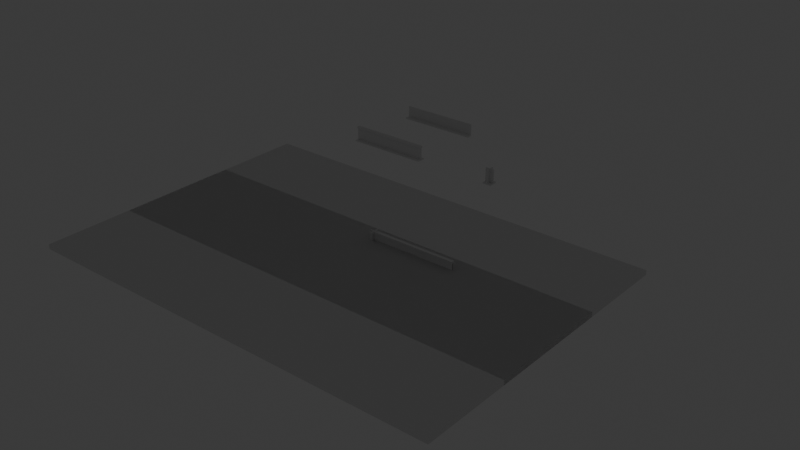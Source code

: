 # Source: ceiling-grid.blend  (saved by Blender 5.2.44; exported with 4.5.12 LTS)
import bpy
from mathutils import Matrix  # noqa: F401  (used for matrix-valued properties, if any)

bpy.ops.wm.read_factory_settings(use_empty=True)
scene = bpy.context.scene
scene.name = 'Scene'

# ---- collections
col_collection = bpy.data.collections.new('Collection'); scene.collection.children.link(col_collection)
col_authoring_overview___not_exported = bpy.data.collections.new('Authoring overview - not exported'); scene.collection.children.link(col_authoring_overview___not_exported)

# ---- images (referenced by path relative to the original .blend; pixels are not part of the script)
import os
ASSET_DIR = os.environ.get("B2B_ASSET_DIR", "")  # directory of the original .blend (textures are referenced by path, not embedded)
HERE = os.path.dirname(os.path.abspath(__file__))  # packed textures are extracted next to this script under _unpacked/

def load_image(name, relpath, width, height, colorspace="sRGB"):
    """Load a texture the original file referenced (path relative to the .blend, or extracted next to this script)."""
    p = next((c for c in (os.path.join(HERE, relpath), os.path.join(ASSET_DIR, relpath)) if relpath and os.path.exists(c)), "")
    if p:
        img = bpy.data.images.load(p, check_existing=True)
        img.name = name
    else:  # same state as the original file: an image datablock whose file is absent (Cycles renders it pink)
        img = bpy.data.images.new(name, width, height)
        img.source = "FILE"
        img.filepath = "//" + (relpath or name)
    img.colorspace_settings.name = colorspace
    return img
img_baked_mineral_fibre_grain = load_image('Baked mineral fibre grain', '_unpacked/ceiling-tile-grain.ad70cfdc.png', 256, 256, 'sRGB')

# ---- materials (node trees are filled in below, after node groups)
mat_gridpaint = bpy.data.materials.new('GridPaint')
mat_gridpaint.diffuse_color = (0.88, 0.88, 0.86, 1.0)
mat_acousticfiber = bpy.data.materials.new('AcousticFiber')
mat_acousticfiber.diffuse_color = (0.92, 0.91, 0.88, 1.0)

# ---- material node trees
mat_gridpaint.use_nodes = True; mat_gridpaint.node_tree.nodes.clear()
_N = mat_gridpaint.node_tree.nodes; _L = mat_gridpaint.node_tree.links
n0 = _N.new('ShaderNodeBsdfPrincipled'); n0.name = 'Principled BSDF'; n0.location = (-200, 100)
n0.inputs[10].default_value = 0.005
n1 = _N.new('ShaderNodeOutputMaterial'); n1.name = 'Material Output'; n1.location = (200, 100)
_L.new(n0.outputs[0], n1.inputs[0])
n1.is_active_output = True
mat_acousticfiber.use_nodes = True; mat_acousticfiber.node_tree.nodes.clear()
_N = mat_acousticfiber.node_tree.nodes; _L = mat_acousticfiber.node_tree.links
n0 = _N.new('ShaderNodeBsdfPrincipled'); n0.name = 'Principled BSDF'; n0.location = (-200, 100)
n0.inputs[2].default_value = 0.92
n0.inputs[10].default_value = 0.005
n1 = _N.new('ShaderNodeOutputMaterial'); n1.name = 'Material Output'; n1.location = (200, 100)
n2 = _N.new('ShaderNodeTexCoord'); n2.name = 'Texture Coordinate'; n2.location = (0, 0)
n3 = _N.new('ShaderNodeTexNoise'); n3.name = 'Noise Texture'; n3.location = (0, 0)
n3.width = 160
n3.inputs[2].default_value = 135.0
n4 = _N.new('ShaderNodeValToRGB'); n4.name = 'Color Ramp'; n4.location = (0, 0)
while len(n4.color_ramp.elements) > 1: n4.color_ramp.elements.remove(n4.color_ramp.elements[-1])
n4.color_ramp.elements[0].position = 0.28; n4.color_ramp.elements[0].color = (0.32, 0.31, 0.29, 1.0)
_e = n4.color_ramp.elements.new(0.57); _e.color = (0.95, 0.94, 0.9, 1.0)
n5 = _N.new('ShaderNodeEmission'); n5.name = 'Emission'; n5.location = (0, 0)
n6 = _N.new('ShaderNodeTexImage'); n6.name = 'Image Texture'; n6.location = (0, 0)
n6.image = img_baked_mineral_fibre_grain
_L.new(n2.outputs[2], n3.inputs[0])
_L.new(n3.outputs[0], n4.inputs[0])
_L.new(n4.outputs[0], n5.inputs[0])
_L.new(n0.outputs[0], n1.inputs[0])
n1.is_active_output = True

# ---- world
world_world = bpy.data.worlds.new('World'); scene.world = world_world
world_world.use_nodes = True; world_world.node_tree.nodes.clear()
_N = world_world.node_tree.nodes; _L = world_world.node_tree.links
n0 = _N.new('ShaderNodeOutputWorld'); n0.name = 'World Output'; n0.location = (200, 100)
n1 = _N.new('ShaderNodeBackground'); n1.name = 'Background'; n1.location = (-200, 100)
n1.inputs[0].default_value = (0.05088, 0.05088, 0.05088, 1.0)
_L.new(n1.outputs[0], n0.inputs[0])
n0.is_active_output = True
world_world.color = (0.05088, 0.05088, 0.05088)
world_world.sun_shadow_jitter_overblur = 0.0

# ---- meshes
me_tbar = bpy.data.meshes.new('TBar')
me_tbar.from_pydata([(0.0, 0.05, -0.075), (0.0, -0.05, -0.075), (0.0, -0.054, -0.071), (0.0, -0.054, -0.063), (0.0, -0.05, -0.059), (0.0, -0.006, -0.059), (0.0, -0.006, 0.085), (0.0, -0.018, 0.085), (0.0, -0.018, 0.11), (0.0, 0.018, 0.11), (0.0, 0.018, 0.085), (0.0, 0.006, 0.085), (0.0, 0.006, -0.059), (0.0, 0.05, -0.059), (0.0, 0.054, -0.063), (0.0, 0.054, -0.071), (1.0, 0.05, -0.075), (1.0, -0.05, -0.075), (1.0, -0.054, -0.071), (1.0, -0.054, -0.063), (1.0, -0.05, -0.059), (1.0, -0.006, -0.059), (1.0, -0.006, 0.085), (1.0, -0.018, 0.085), (1.0, -0.018, 0.11), (1.0, 0.018, 0.11), (1.0, 0.018, 0.085), (1.0, 0.006, 0.085), (1.0, 0.006, -0.059), (1.0, 0.05, -0.059), (1.0, 0.054, -0.063), (1.0, 0.054, -0.071)], [], [(0, 16, 17, 1), (1, 17, 18, 2), (2, 18, 19, 3), (3, 19, 20, 4), (4, 20, 21, 5), (5, 21, 22, 6), (6, 22, 23, 7), (7, 23, 24, 8), (8, 24, 25, 9), (9, 25, 26, 10), (10, 26, 27, 11), (11, 27, 28, 12), (12, 28, 29, 13), (13, 29, 30, 14), (14, 30, 31, 15), (15, 31, 16, 0), (15, 0, 1, 2, 3, 4, 5, 6, 7, 8, 9, 10, 11, 12, 13, 14), (16, 31, 30, 29, 28, 27, 26, 25, 24, 23, 22, 21, 20, 19, 18, 17)])
_uv = me_tbar.uv_layers.new(name='SurfaceFeet')
_uv.uv.foreach_set('vector', [0.0, 0.05, 1.0, 0.05, 1.0, -0.05, 0.0, -0.05, 0.0, -0.075, 1.0, -0.075, 1.0, -0.071, 0.0, -0.071, 0.0, -0.071, 1.0, -0.071, 1.0, -0.063, 0.0, -0.063, 0.0, -0.063, 1.0, -0.063, 1.0, -0.059, 0.0, -0.059, 0.0, -0.05, 1.0, -0.05, 1.0, -0.006, 0.0, -0.006, 0.0, -0.059, 1.0, -0.059, 1.0, 0.085, 0.0, 0.085, 0.0, -0.006, 1.0, -0.006, 1.0, -0.018, 0.0, -0.018, 0.0, 0.085, 1.0, 0.085, 1.0, 0.11, 0.0, 0.11, 0.0, -0.018, 1.0, -0.018, 1.0, 0.018, 0.0, 0.018, 0.0, 0.11, 1.0, 0.11, 1.0, 0.085, 0.0, 0.085, 0.0, 0.018, 1.0, 0.018, 1.0, 0.006, 0.0, 0.006, 0.0, 0.085, 1.0, 0.085, 1.0, -0.059, 0.0, -0.059, 0.0, 0.006, 1.0, 0.006, 1.0, 0.05, 0.0, 0.05, 0.0, -0.059, 1.0, -0.059, 1.0, -0.063, 0.0, -0.063, 0.0, -0.063, 1.0, -0.063, 1.0, -0.071, 0.0, -0.071, 0.0, -0.071, 1.0, -0.071, 1.0, -0.075, 0.0, -0.075, 0.054, -0.071, 0.05, -0.075, -0.05, -0.075, -0.054, -0.071, -0.054, -0.063, -0.05, -0.059, -0.006, -0.059, -0.006, 0.085, -0.018, 0.085, -0.018, 0.11, 0.018, 0.11, 0.018, 0.085, 0.006, 0.085, 0.006, -0.059, 0.05, -0.059, 0.054, -0.063, 0.05, -0.075, 0.054, -0.071, 0.054, -0.063, 0.05, -0.059, 0.006, -0.059, 0.006, 0.085, 0.018, 0.085, 0.018, 0.11, -0.018, 0.11, -0.018, 0.085, -0.006, 0.085, -0.006, -0.059, -0.05, -0.059, -0.054, -0.063, -0.054, -0.071, -0.05, -0.075])
me_tbar.materials.append(mat_gridpaint)
me_tbar.update()
me_edgeangle = bpy.data.meshes.new('EdgeAngle')
me_edgeangle.from_pydata([(0.0, 0.0, -0.077), (0.0, -0.07, -0.077), (0.0, -0.074, -0.073), (0.0, -0.074, -0.061), (0.0, -0.012, -0.061), (0.0, -0.012, 0.08), (0.0, 0.0, 0.08), (1.0, 0.0, -0.077), (1.0, -0.07, -0.077), (1.0, -0.074, -0.073), (1.0, -0.074, -0.061), (1.0, -0.012, -0.061), (1.0, -0.012, 0.08), (1.0, 0.0, 0.08)], [], [(0, 7, 8, 1), (1, 8, 9, 2), (2, 9, 10, 3), (3, 10, 11, 4), (4, 11, 12, 5), (5, 12, 13, 6), (6, 13, 7, 0), (6, 0, 1, 2, 3, 4, 5), (7, 13, 12, 11, 10, 9, 8)])
_uv = me_edgeangle.uv_layers.new(name='SurfaceFeet')
_uv.uv.foreach_set('vector', [0.0, 0.0, 1.0, 0.0, 1.0, -0.07, 0.0, -0.07, 0.0, -0.077, 1.0, -0.077, 1.0, -0.073, 0.0, -0.073, 0.0, -0.073, 1.0, -0.073, 1.0, -0.061, 0.0, -0.061, 0.0, -0.074, 1.0, -0.074, 1.0, -0.012, 0.0, -0.012, 0.0, -0.061, 1.0, -0.061, 1.0, 0.08, 0.0, 0.08, 0.0, -0.012, 1.0, -0.012, 1.0, 0.0, 0.0, 0.0, 0.0, 0.08, 1.0, 0.08, 1.0, -0.077, 0.0, -0.077, 0.0, 0.08, 0.0, -0.077, -0.07, -0.077, -0.074, -0.073, -0.074, -0.061, -0.012, -0.061, -0.012, 0.08, 0.0, -0.077, 0.0, 0.08, -0.012, 0.08, -0.012, -0.061, -0.074, -0.061, -0.074, -0.073, -0.07, -0.077])
me_edgeangle.materials.append(mat_gridpaint)
me_edgeangle.update()
me_crosstee = bpy.data.meshes.new('CrossTee')
me_crosstee.from_pydata([(-0.054, 0.054, -0.075), (-0.054, 0.006, -0.075), (-0.054, 0.006, -0.059), (-0.054, 0.054, -0.059), (-0.006, 0.054, -0.075), (-0.006, 0.006, -0.075), (-0.006, 0.006, -0.059), (-0.006, 0.054, -0.059), (-0.054, -0.006, -0.075), (-0.054, -0.006, -0.059), (-0.006, -0.006, -0.075), (-0.054, -0.054, -0.075), (-0.054, -0.054, -0.059), (-0.006, -0.054, -0.075), (-0.006, -0.054, -0.059), (-0.006, -0.006, -0.059), (-0.054, -0.006, 0.11), (-0.054, 0.006, 0.11), (-0.006, -0.006, 0.11), (-0.006, 0.006, 0.11), (0.006, 0.054, -0.075), (0.006, 0.006, -0.075), (0.006, 0.054, -0.059), (0.006, -0.006, -0.075), (0.006, -0.054, -0.075), (0.006, -0.054, -0.059), (-0.006, 0.054, 0.11), (0.006, 0.054, 0.11), (0.006, 0.006, 0.11), (0.006, 0.006, -0.059), (0.006, -0.006, 0.11), (-0.006, -0.054, 0.11), (0.006, -0.006, -0.059), (0.006, -0.054, 0.11), (0.054, 0.054, -0.075), (0.054, 0.054, -0.059), (0.054, 0.006, -0.059), (0.054, 0.006, -0.075), (0.054, -0.006, -0.059), (0.054, -0.006, -0.075), (0.054, -0.054, -0.059), (0.054, -0.054, -0.075), (0.054, 0.006, 0.11), (0.054, -0.006, 0.11)], [], [(0, 1, 2, 3), (0, 4, 5, 1), (3, 2, 6, 7), (0, 3, 7, 4), (1, 8, 9, 2), (1, 5, 10, 8), (8, 11, 12, 9), (8, 10, 13, 11), (9, 12, 14, 15), (11, 13, 14, 12), (2, 9, 16, 17), (17, 16, 18, 19), (2, 17, 19, 6), (9, 15, 18, 16), (4, 20, 21, 5), (4, 7, 22, 20), (5, 21, 23, 10), (10, 23, 24, 13), (13, 24, 25, 14), (7, 6, 19, 26), (22, 27, 28, 29), (26, 19, 28, 27), (7, 26, 27, 22), (19, 18, 30, 28), (15, 14, 31, 18), (32, 30, 33, 25), (18, 31, 33, 30), (14, 25, 33, 31), (34, 35, 36, 37), (20, 34, 37, 21), (22, 29, 36, 35), (20, 22, 35, 34), (37, 36, 38, 39), (21, 37, 39, 23), (39, 38, 40, 41), (23, 39, 41, 24), (32, 25, 40, 38), (24, 41, 40, 25), (36, 42, 43, 38), (28, 30, 43, 42), (29, 28, 42, 36), (32, 38, 43, 30)])
_uv = me_crosstee.uv_layers.new(name='SurfaceFeet')
_uv.uv.foreach_set('vector', [0.054, -0.075, 0.006, -0.075, 0.006, -0.059, 0.054, -0.059, -0.054, 0.054, -0.006, 0.054, -0.006, 0.006, -0.054, 0.006, -0.054, 0.054, -0.054, 0.006, -0.006, 0.006, -0.006, 0.054, -0.054, -0.075, -0.054, -0.059, -0.006, -0.059, -0.006, -0.075, 0.006, -0.075, -0.006, -0.075, -0.006, -0.059, 0.006, -0.059, -0.054, 0.006, -0.006, 0.006, -0.006, -0.006, -0.054, -0.006, -0.006, -0.075, -0.054, -0.075, -0.054, -0.059, -0.006, -0.059, -0.054, -0.006, -0.006, -0.006, -0.006, -0.054, -0.054, -0.054, -0.054, -0.006, -0.054, -0.054, -0.006, -0.054, -0.006, -0.006, -0.054, -0.075, -0.006, -0.075, -0.006, -0.059, -0.054, -0.059, 0.006, -0.059, -0.006, -0.059, -0.006, 0.11, 0.006, 0.11, -0.054, 0.006, -0.054, -0.006, -0.006, -0.006, -0.006, 0.006, -0.054, -0.059, -0.054, 0.11, -0.006, 0.11, -0.006, -0.059, -0.054, -0.059, -0.006, -0.059, -0.006, 0.11, -0.054, 0.11, -0.006, 0.054, 0.006, 0.054, 0.006, 0.006, -0.006, 0.006, -0.006, -0.075, -0.006, -0.059, 0.006, -0.059, 0.006, -0.075, -0.006, 0.006, 0.006, 0.006, 0.006, -0.006, -0.006, -0.006, -0.006, -0.006, 0.006, -0.006, 0.006, -0.054, -0.006, -0.054, -0.006, -0.075, 0.006, -0.075, 0.006, -0.059, -0.006, -0.059, 0.054, -0.059, 0.006, -0.059, 0.006, 0.11, 0.054, 0.11, 0.054, -0.059, 0.054, 0.11, 0.006, 0.11, 0.006, -0.059, -0.006, 0.054, -0.006, 0.006, 0.006, 0.006, 0.006, 0.054, -0.006, -0.059, -0.006, 0.11, 0.006, 0.11, 0.006, -0.059, -0.006, 0.006, -0.006, -0.006, 0.006, -0.006, 0.006, 0.006, -0.006, -0.059, -0.054, -0.059, -0.054, 0.11, -0.006, 0.11, -0.006, -0.059, -0.006, 0.11, -0.054, 0.11, -0.054, -0.059, -0.006, -0.006, -0.006, -0.054, 0.006, -0.054, 0.006, -0.006, -0.006, -0.059, 0.006, -0.059, 0.006, 0.11, -0.006, 0.11, 0.054, -0.075, 0.054, -0.059, 0.006, -0.059, 0.006, -0.075, 0.006, 0.054, 0.054, 0.054, 0.054, 0.006, 0.006, 0.006, 0.006, 0.054, 0.006, 0.006, 0.054, 0.006, 0.054, 0.054, 0.006, -0.075, 0.006, -0.059, 0.054, -0.059, 0.054, -0.075, 0.006, -0.075, 0.006, -0.059, -0.006, -0.059, -0.006, -0.075, 0.006, 0.006, 0.054, 0.006, 0.054, -0.006, 0.006, -0.006, -0.006, -0.075, -0.006, -0.059, -0.054, -0.059, -0.054, -0.075, 0.006, -0.006, 0.054, -0.006, 0.054, -0.054, 0.006, -0.054, 0.006, -0.006, 0.006, -0.054, 0.054, -0.054, 0.054, -0.006, 0.006, -0.075, 0.054, -0.075, 0.054, -0.059, 0.006, -0.059, 0.006, -0.059, 0.006, 0.11, -0.006, 0.11, -0.006, -0.059, 0.006, 0.006, 0.006, -0.006, 0.054, -0.006, 0.054, 0.006, 0.006, -0.059, 0.006, 0.11, 0.054, 0.11, 0.054, -0.059, 0.006, -0.059, 0.054, -0.059, 0.054, 0.11, 0.006, 0.11])
me_crosstee.materials.append(mat_gridpaint)
me_crosstee.update()
me_tilerim = bpy.data.meshes.new('TileRim')
me_tilerim.from_pydata([(-2.44, 1.19, 0.018), (2.44, 1.19, 0.018), (2.44, -1.19, 0.018), (-2.44, -1.19, 0.018), (-2.44, 1.19, -0.035), (2.44, 1.19, -0.035), (2.44, -1.19, -0.035), (-2.44, -1.19, -0.035), (-2.423, 1.173, -0.035), (2.423, 1.173, -0.035), (2.423, -1.173, -0.035), (-2.423, -1.173, -0.035), (-2.414, 1.164, -0.055), (2.414, 1.164, -0.055), (2.414, -1.164, -0.055), (-2.414, -1.164, -0.055)], [], [(0, 1, 5, 4), (1, 2, 6, 5), (2, 3, 7, 6), (3, 0, 4, 7), (4, 5, 9, 8), (5, 6, 10, 9), (6, 7, 11, 10), (7, 4, 8, 11), (8, 9, 13, 12), (9, 10, 14, 13), (10, 11, 15, 14), (11, 8, 12, 15), (3, 2, 1, 0), (12, 13, 14, 15)])
_uv = me_tilerim.uv_layers.new(name='SurfaceFeet')
_uv.uv.foreach_set('vector', [-2.44, 0.018, 2.44, 0.018, 2.44, -0.035, -2.44, -0.035, 1.19, 0.018, -1.19, 0.018, -1.19, -0.035, 1.19, -0.035, 2.44, 0.018, -2.44, 0.018, -2.44, -0.035, 2.44, -0.035, -1.19, 0.018, 1.19, 0.018, 1.19, -0.035, -1.19, -0.035, -1.173e-08, -2.404e-08, 1.0, -2.404e-08, 0.9965, 0.007143, 0.003484, 0.007143, 1.0, -2.404e-08, 1.0, 1.0, 0.9965, 0.9929, 0.9965, 0.007143, 1.0, 1.0, -1.173e-08, 1.0, 0.003484, 0.9929, 0.9965, 0.9929, -1.173e-08, 1.0, -1.173e-08, -2.404e-08, 0.003484, 0.007143, 0.003484, 0.9929, -2.423, -0.035, 2.423, -0.035, 2.414, -0.055, -2.414, -0.055, 1.173, -0.035, -1.173, -0.035, -1.164, -0.055, 1.164, -0.055, 2.423, -0.035, -2.423, -0.035, -2.414, -0.055, 2.414, -0.055, -1.173, -0.035, 1.173, -0.035, 1.164, -0.055, -1.164, -0.055, -1.173e-08, 1.0, 1.0, 1.0, 1.0, -2.404e-08, -1.173e-08, -2.404e-08, 0.005328, 0.01092, 0.9947, 0.01092, 0.9947, 0.9891, 0.005328, 0.9891])
me_tilerim.materials.append(mat_acousticfiber)
me_tilerim.update()

# ---- objects
ob_tbar = bpy.data.objects.new('TBar', me_tbar)
ob_edgeangle = bpy.data.objects.new('EdgeAngle', me_edgeangle)
ob_crosstee = bpy.data.objects.new('CrossTee', me_crosstee)
ob_tilerim = bpy.data.objects.new('TileRim', me_tilerim)
ob_tbar_overview = bpy.data.objects.new('TBar overview', me_tbar)
ob_edgeangle_overview = bpy.data.objects.new('EdgeAngle overview', me_edgeangle)
ob_crosstee_overview = bpy.data.objects.new('CrossTee overview', me_crosstee)
ob_tilerim_overview = bpy.data.objects.new('TileRim overview', me_tilerim)

# ---- transforms, parenting, visibility, modifiers, constraints
ob_tbar.location = (0.0, 0.0, 0.0)
ob_edgeangle.location = (0.0, 0.0, 0.0)
ob_crosstee.location = (0.0, 0.0, 0.0)
ob_tilerim.location = (0.0, 0.0, 0.0)
ob_tbar_overview.location = (-2.0, 2.0, 0.0)
ob_edgeangle_overview.location = (-2.0, 3.0, 0.0)
ob_crosstee_overview.location = (0.0, 2.0, 0.0)
ob_tilerim_overview.location = (0.0, -1.0, 0.0)

# ---- collection membership
col_collection.objects.link(ob_tbar)
col_collection.objects.link(ob_edgeangle)
col_collection.objects.link(ob_crosstee)
col_collection.objects.link(ob_tilerim)
col_authoring_overview___not_exported.objects.link(ob_tbar_overview)
col_authoring_overview___not_exported.objects.link(ob_edgeangle_overview)
col_authoring_overview___not_exported.objects.link(ob_crosstee_overview)
col_authoring_overview___not_exported.objects.link(ob_tilerim_overview)

# ---- scene / render settings (as saved in the file)
scene.frame_start = 1; scene.frame_end = 250; scene.frame_set(1)
scene.render.engine = 'CYCLES'
scene.render.bake_bias = 0.0
scene.render.bake_samples = 0
scene.render.compositor_device = 'GPU'
scene.cycles.samples = 8
scene.eevee.use_volume_custom_range = False
scene.eevee.fast_gi_thickness_near = 0.1
scene.eevee.fast_gi_thickness_far = 0.0
scene.eevee.ray_tracing_options.screen_trace_thickness = 0.1
scene.unit_settings.scale_length = 0.3048
bpy.context.view_layer.update()

# ---- added for rendering (the .blend has no active camera): camera
cam_auto = bpy.data.cameras.new('AutoCamera')
cam_auto.lens = 50.0
cam_auto.sensor_width = 36.0
cam_auto.clip_end = 1000.0
ob_auto_camera = bpy.data.objects.new('AutoCamera', cam_auto)
scene.collection.objects.link(ob_auto_camera)
ob_auto_camera.location = (6.59351, -7.50722, 5.29131)
ob_auto_camera.rotation_euler = (1.09748, -7.21219e-08, 0.694738)
scene.camera = ob_auto_camera
bpy.context.view_layer.update()
